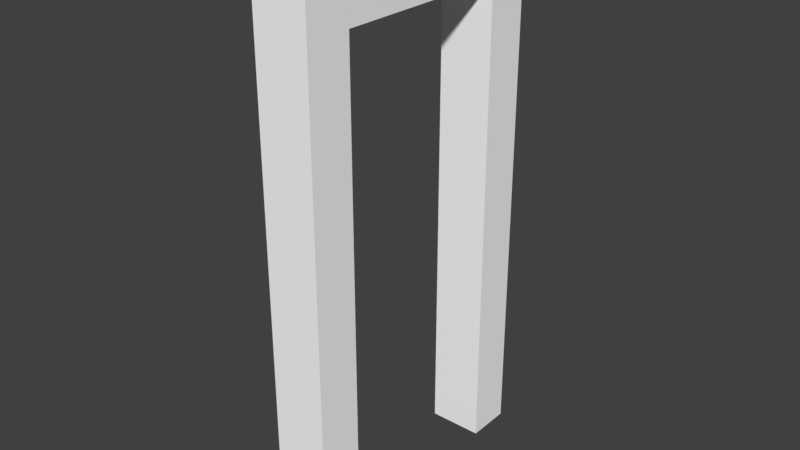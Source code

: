 # Source: Wooden_door_1x2x0.2.blend  (saved by Blender 2.77.0; exported with 4.5.12 LTS)
import bpy
from mathutils import Matrix  # noqa: F401  (used for matrix-valued properties, if any)

bpy.ops.wm.read_factory_settings(use_empty=True)
scene = bpy.context.scene
scene.name = 'Scene'

# ---- collections
col_collection_1 = bpy.data.collections.new('Collection 1'); scene.collection.children.link(col_collection_1)

# ---- materials (node trees are filled in below, after node groups)
mat_wood = bpy.data.materials.new('Wood')
mat_wood.alpha_threshold = 0.0
mat_wood.use_transparent_shadow = False
mat_wood.diffuse_color = (1.0, 1.0, 1.0, 1.0)
mat_wood.roughness = 0.5

# ---- material node trees

# ---- world
world_world = bpy.data.worlds.new('World'); scene.world = world_world
world_world.color = (0.05088, 0.05088, 0.05088)
world_world.use_sun_shadow = False
world_world.sun_shadow_jitter_overblur = 0.0
world_world.cycles.sampling_method = 'MANUAL'

# ---- meshes
me_cube_011 = bpy.data.meshes.new('Cube.011')
me_cube_011.from_pydata([(-0.5, 2.0, 0.5), (-0.3, 2.0, 0.5), (-0.5, 2.0, -0.5), (-0.3, 2.0, -0.5), (-0.3, 6.755e-08, -0.5), (-0.5, 6.755e-08, -0.5), (-0.3, -1.272e-07, 0.5), (-0.5, -1.272e-07, 0.5), (-0.5, 2.0, -0.3352), (-0.5, 2.0, 0.3352), (-0.3, 2.0, 0.3352), (-0.3, 2.0, -0.3352), (-0.3, -2.98e-08, 0.3352), (-0.3, 2.98e-08, -0.3352), (-0.5, 2.98e-08, -0.3352), (-0.5, -2.98e-08, 0.3352), (-0.3, 1.762, -0.5), (-0.5, 1.762, -0.5), (-0.5, 1.762, 0.5), (-0.3, 1.762, 0.5), (-0.5, 1.762, -0.3352), (-0.5, 1.762, 0.3352), (-0.3, 1.762, 0.3352), (-0.3, 1.762, -0.3352)], [], [(23, 16, 3, 11), (21, 18, 0, 9), (16, 17, 2, 3), (18, 19, 1, 0), (8, 11, 3, 2), (14, 5, 4, 13), (7, 15, 12, 6), (0, 1, 10, 9), (9, 10, 11, 8), (17, 20, 8, 2), (20, 21, 9, 8), (19, 22, 10, 1), (22, 23, 11, 10), (15, 21, 22, 12), (6, 12, 22, 19), (20, 14, 13, 23), (5, 14, 20, 17), (7, 6, 19, 18), (4, 5, 17, 16), (15, 7, 18, 21), (13, 4, 16, 23), (23, 22, 21, 20)])
_uv = me_cube_011.uv_layers.new(name='UVMap')
_uv.uv.foreach_set('vector', [0.0, 0.0, 0.0, 0.0, 0.0, 0.0, 0.0, 0.0, 0.0, 0.0, 0.0, 0.0, 0.0, 0.0, 0.0, 0.0, 0.0, 0.0, 0.0, 0.0, 0.0, 0.0, 0.0, 0.0, 0.0, 0.0, 0.0, 0.0, 0.0, 0.0, 0.0, 0.0, 0.0, 0.0, 0.0, 0.0, 0.0, 0.0, 0.0, 0.0, 0.0, 0.0, 0.0, 0.0, 0.0, 0.0, 0.0, 0.0, 0.0, 0.0, 0.0, 0.0, 0.0, 0.0, 0.0, 0.0, 0.0, 0.0, 0.0, 0.0, 0.0, 0.0, 0.0, 0.0, 0.0, 0.0, 0.0, 0.0, 0.0, 0.0, 0.0, 0.0, 0.0, 0.0, 0.0, 0.0, 0.0, 0.0, 0.0, 0.0, 0.0, 0.0, 0.0, 0.0, 0.0, 0.0, 0.0, 0.0, 0.0, 0.0, 0.0, 0.0, 0.0, 0.0, 0.0, 0.0, 0.0, 0.0, 0.0, 0.0, 0.0, 0.0, 0.0, 0.0, 0.0, 0.0, 0.0, 0.0, 0.0, 0.0, 0.0, 0.0, 0.0, 0.0, 0.0, 0.0, 0.0, 0.0, 0.0, 0.0, 0.0, 0.0, 0.0, 0.0, 0.0, 0.0, 0.0, 0.0, 0.0, 0.0, 0.0, 0.0, 0.0, 0.0, 0.0, 0.0, 0.0, 0.0, 0.0, 0.0, 0.0, 0.0, 0.0, 0.0, 0.0, 0.0, 0.0, 0.0, 0.0, 0.0, 0.0, 0.0, 0.0, 0.0, 0.0, 0.0, 0.0, 0.0, 0.0, 0.0, 0.0, 0.0, 0.0, 0.0, 0.0, 0.0, 0.0, 0.0, 0.0, 0.0, 0.0, 0.0, 0.0, 0.0, 0.0, 0.0])
me_cube_011.materials.append(mat_wood)
me_cube_011.use_remesh_preserve_volume = False
me_cube_011.use_remesh_preserve_attributes = False
me_cube_011.use_mirror_vertex_groups = False
me_cube_011.update()
me_cube_011.normals_split_custom_set([tuple(v) for v in zip(*[iter([1.0, 0.0, 0.0, 1.0, 0.0, 0.0, 1.0, 0.0, 0.0, 1.0, 0.0, 0.0, -1.0, 0.0, 0.0, -1.0, 0.0, 0.0, -1.0, 0.0, 0.0, -1.0, 0.0, 0.0, 0.0, 2.504e-07, -1.0, 0.0, 2.504e-07, -1.0, 0.0, 2.504e-07, -1.0, 0.0, 2.504e-07, -1.0, 0.0, -2.504e-07, 1.0, 0.0, -2.504e-07, 1.0, 0.0, -2.504e-07, 1.0, 0.0, -2.504e-07, 1.0, 0.0, 1.0, 0.0, 0.0, 1.0, 0.0, 0.0, 1.0, 0.0, 0.0, 1.0, 0.0, 0.0, -1.0, -2.29e-07, 0.0, -1.0, -2.29e-07, 0.0, -1.0, -2.29e-07, 0.0, -1.0, -2.29e-07, 0.0, -1.0, -5.906e-07, 0.0, -1.0, -5.906e-07, 0.0, -1.0, -5.906e-07, 0.0, -1.0, -5.906e-07, 2.98e-07, 1.0, 9.041e-07, 2.98e-07, 1.0, 9.041e-07, 2.98e-07, 1.0, 9.041e-07, 2.98e-07, 1.0, 9.041e-07, 2.98e-07, 1.0, 0.0, 2.98e-07, 1.0, 0.0, 2.98e-07, 1.0, 0.0, 2.98e-07, 1.0, 0.0, -1.0, 0.0, 0.0, -1.0, 0.0, 0.0, -1.0, 0.0, 0.0, -1.0, 0.0, 0.0, -1.0, 0.0, 0.0, -1.0, 0.0, 0.0, -1.0, 0.0, 0.0, -1.0, 0.0, 0.0, 1.0, 0.0, 0.0, 1.0, 0.0, 0.0, 1.0, 0.0, 0.0, 1.0, 0.0, 0.0, 1.0, 0.0, 0.0, 1.0, 0.0, 0.0, 1.0, 0.0, 0.0, 1.0, 0.0, 0.0, 0.0, 2.03e-07, -1.0, 0.0, 2.03e-07, -1.0, 0.0, 2.03e-07, -1.0, 0.0, 2.03e-07, -1.0, 1.0, 0.0, 0.0, 1.0, 0.0, 0.0, 1.0, 0.0, 0.0, 1.0, 0.0, 0.0, 0.0, -2.03e-07, 1.0, 0.0, -2.03e-07, 1.0, 0.0, -2.03e-07, 1.0, 0.0, -2.03e-07, 1.0, -1.0, 0.0, 0.0, -1.0, 0.0, 0.0, -1.0, 0.0, 0.0, -1.0, 0.0, 0.0, 0.0, -2.03e-07, 1.0, 0.0, -2.03e-07, 1.0, 0.0, -2.03e-07, 1.0, 0.0, -2.03e-07, 1.0, 0.0, 1.861e-07, -1.0, 0.0, 1.861e-07, -1.0, 0.0, 1.861e-07, -1.0, 0.0, 1.861e-07, -1.0, -1.0, 0.0, 0.0, -1.0, 0.0, 0.0, -1.0, 0.0, 0.0, -1.0, 0.0, 0.0, 1.0, -1.283e-08, 0.0, 1.0, -1.283e-08, 0.0, 1.0, -1.283e-08, 0.0, 1.0, -1.283e-08, 0.0, -2.98e-07, -1.0, 0.0, -2.98e-07, -1.0, 0.0, -2.98e-07, -1.0, 0.0, -2.98e-07, -1.0, 0.0])] * 3)])

# ---- objects
ob_wooden_door_1x2x0_2 = bpy.data.objects.new('Wooden_door_1x2x0.2', me_cube_011)

# ---- transforms, parenting, visibility, modifiers, constraints
ob_wooden_door_1x2x0_2.location = (0.0, 0.0, 2.98e-08)
ob_wooden_door_1x2x0_2.rotation_euler = (1.571, -0.0, 0.0)
ob_wooden_door_1x2x0_2.color = (0.8, 0.8, 0.8, 1.0)
ob_wooden_door_1x2x0_2.lineart.crease_threshold = 0.0

# ---- collection membership
col_collection_1.objects.link(ob_wooden_door_1x2x0_2)

# ---- scene / render settings (as saved in the file)
scene.frame_start = 1; scene.frame_end = 250; scene.frame_set(1)
scene.render.engine = 'BLENDER_EEVEE_NEXT'
scene.render.resolution_percentage = 50
scene.render.dither_intensity = 0.0
scene.cycles.use_denoising = False
scene.cycles.samples = 128
scene.cycles.sampling_pattern = 'TABULATED_SOBOL'
scene.cycles.light_sampling_threshold = 0.0
scene.cycles.use_adaptive_sampling = False
scene.cycles.use_light_tree = False
scene.cycles.blur_glossy = 0.0
scene.cycles.sample_clamp_indirect = 0.0
scene.view_settings.view_transform = 'Standard'
bpy.context.view_layer.update()

# ---- added for rendering (the .blend has no active camera and no usable light): camera, sun
cam_auto = bpy.data.cameras.new('AutoCamera')
cam_auto.lens = 50.0
cam_auto.sensor_width = 36.0
cam_auto.clip_end = 1000.0
ob_auto_camera = bpy.data.objects.new('AutoCamera', cam_auto)
scene.collection.objects.link(ob_auto_camera)
ob_auto_camera.location = (1.67712, -2.49255, 2.6617)
ob_auto_camera.rotation_euler = (1.09748, -7.21219e-08, 0.694738)
scene.camera = ob_auto_camera
light_auto_sun = bpy.data.lights.new('AutoSun', 'SUN')
light_auto_sun.energy = 3.0
light_auto_sun.angle = 0.0523599
ob_auto_sun = bpy.data.objects.new('AutoSun', light_auto_sun)
scene.collection.objects.link(ob_auto_sun)
ob_auto_sun.rotation_euler = (0.872665, 0.174533, 0.523599)
bpy.context.view_layer.update()
